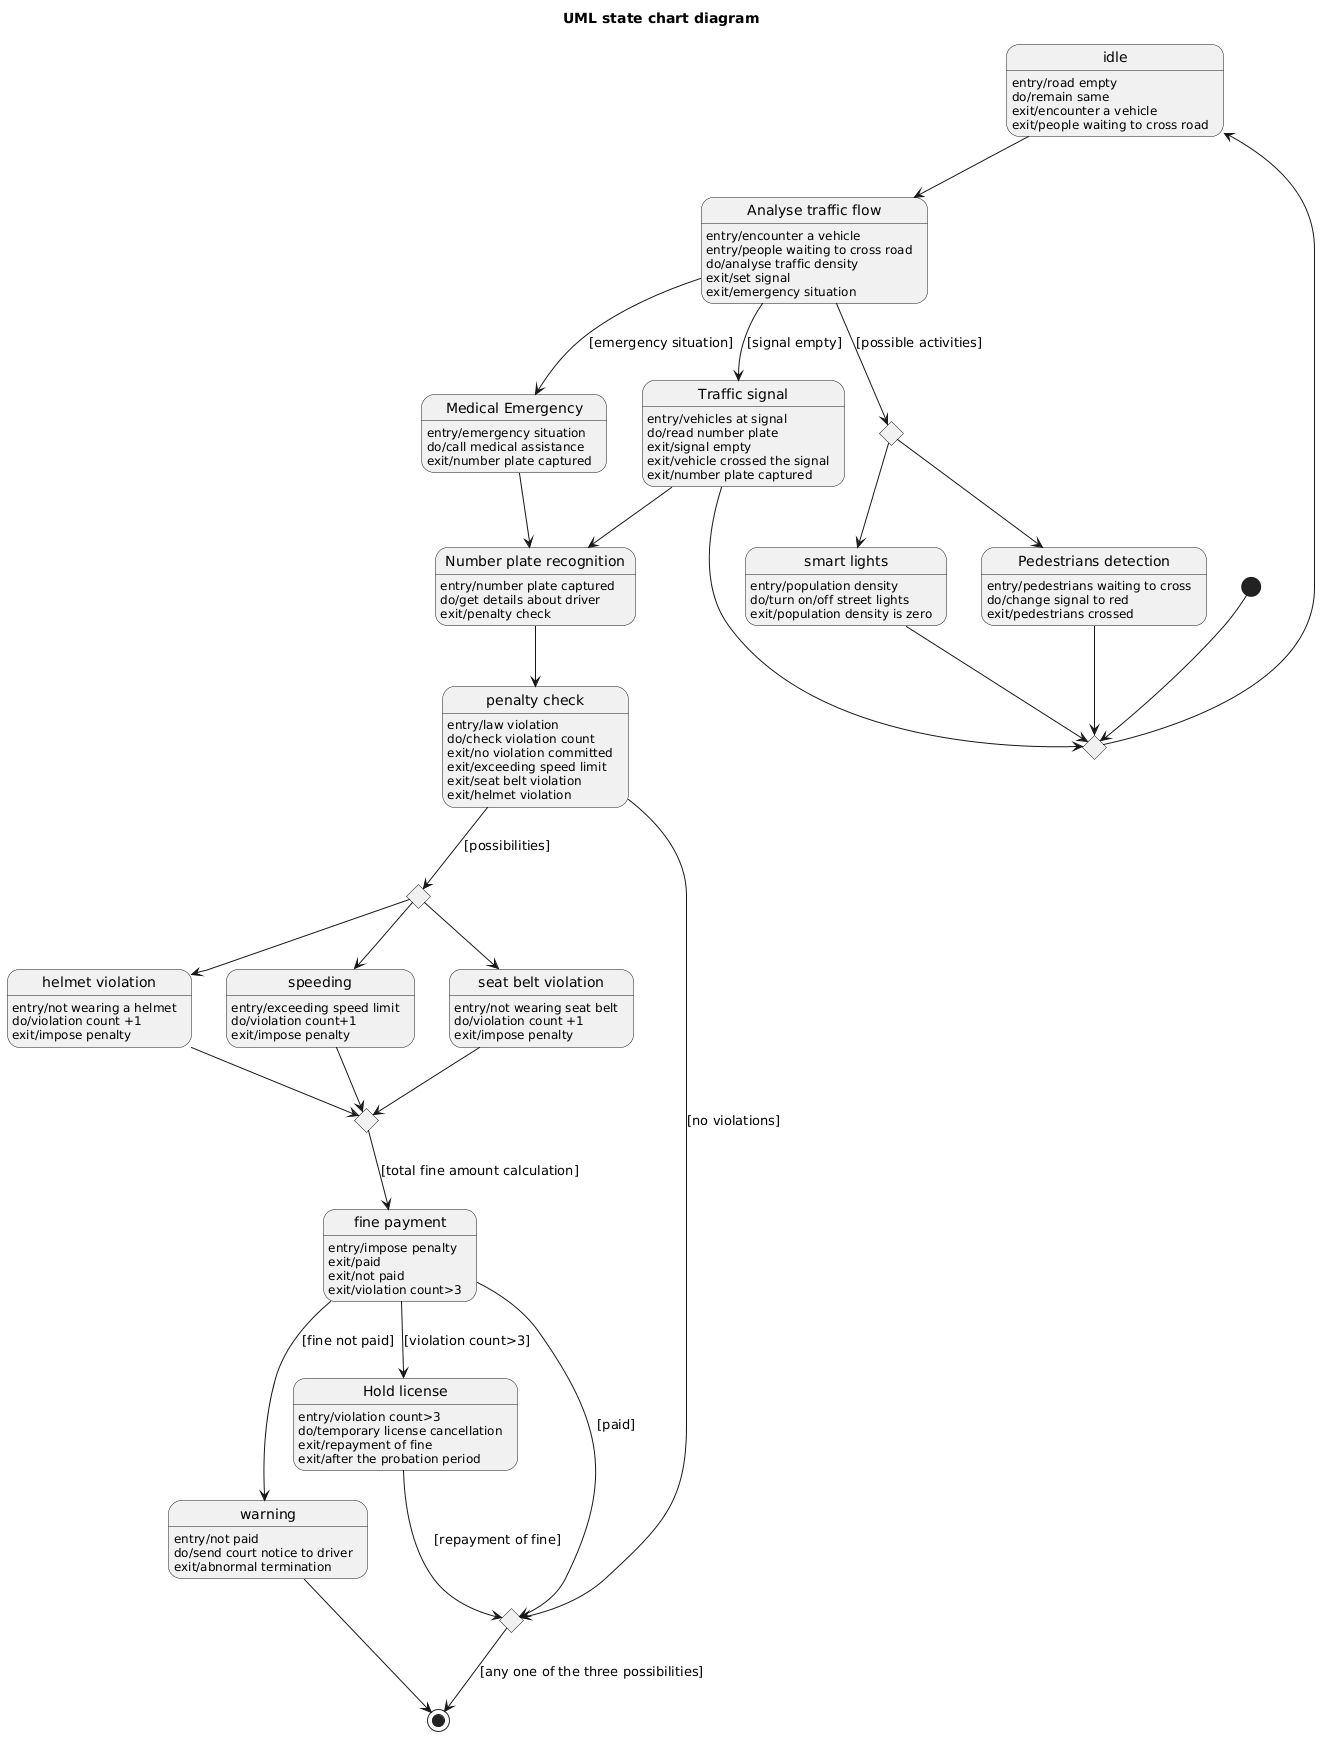

The diagram above was rendered by PlantUML. Its source (embedded in the PNG):
@startuml
title UML state chart diagram

state "idle" as Idle
Idle : entry/road empty
Idle : do/remain same
Idle : exit/encounter a vehicle
Idle : exit/people waiting to cross road

state "Analyse traffic flow" as AnalyseTrafficFlow
AnalyseTrafficFlow : entry/encounter a vehicle
AnalyseTrafficFlow : entry/people waiting to cross road
AnalyseTrafficFlow : do/analyse traffic density
AnalyseTrafficFlow : exit/set signal
AnalyseTrafficFlow : exit/emergency situation

state "smart lights" as SmartLights
SmartLights : entry/population density
SmartLights : do/turn on/off street lights
SmartLights : exit/population density is zero

state "Pedestrians detection" as PedestriansDetection
PedestriansDetection : entry/pedestrians waiting to cross
PedestriansDetection : do/change signal to red
PedestriansDetection : exit/pedestrians crossed

state "Traffic signal" as TrafficSignal
TrafficSignal : entry/vehicles at signal
TrafficSignal : do/read number plate
TrafficSignal : exit/signal empty
TrafficSignal : exit/vehicle crossed the signal
TrafficSignal : exit/number plate captured

state "Medical Emergency" as MedicalEmergency
MedicalEmergency : entry/emergency situation
MedicalEmergency : do/call medical assistance
MedicalEmergency : exit/number plate captured

state "Number plate recognition" as NumberPlateRecognition
NumberPlateRecognition : entry/number plate captured
NumberPlateRecognition : do/get details about driver
NumberPlateRecognition : exit/penalty check

state "penalty check" as PenaltyCheck
PenaltyCheck : entry/law violation
PenaltyCheck : do/check violation count
PenaltyCheck : exit/no violation committed
PenaltyCheck : exit/exceeding speed limit
PenaltyCheck : exit/seat belt violation
PenaltyCheck : exit/helmet violation

state "speeding" as Speeding
Speeding : entry/exceeding speed limit
Speeding : do/violation count+1
Speeding : exit/impose penalty

state "seat belt violation" as SeatBeltViolation
SeatBeltViolation : entry/not wearing seat belt
SeatBeltViolation : do/violation count +1
SeatBeltViolation : exit/impose penalty

state "helmet violation" as HelmetViolation
HelmetViolation : entry/not wearing a helmet
HelmetViolation : do/violation count +1
HelmetViolation : exit/impose penalty

state "fine payment" as FinePayment
FinePayment : entry/impose penalty
FinePayment : exit/paid
FinePayment : exit/not paid
FinePayment : exit/violation count>3

state "warning" as Warning
Warning : entry/not paid
Warning : do/send court notice to driver
Warning : exit/abnormal termination

state "Hold license" as HoldLicense
HoldLicense : entry/violation count>3
HoldLicense : do/temporary license cancellation
HoldLicense : exit/repayment of fine
HoldLicense : exit/after the probation period

state J0 <<choice>>
state J1 <<choice>>
state J2 <<choice>>
state Merge1 <<choice>>
state Merge2 <<choice>>

[*] --> J0

J0 --> Idle
SmartLights --> J0 
PedestriansDetection --> J0 
TrafficSignal --> J0 

Idle --> AnalyseTrafficFlow
AnalyseTrafficFlow --> J1 : [possible activities]

J1 --> SmartLights
J1 --> PedestriansDetection
AnalyseTrafficFlow --> TrafficSignal : [signal empty]
AnalyseTrafficFlow --> MedicalEmergency : [emergency situation]

TrafficSignal --> NumberPlateRecognition
MedicalEmergency --> NumberPlateRecognition
NumberPlateRecognition --> PenaltyCheck

PenaltyCheck --> J2 : [possibilities]
J2 --> Speeding
J2 --> SeatBeltViolation
J2 --> HelmetViolation
PenaltyCheck --> Merge2 : [no violations]

Speeding --> Merge1
SeatBeltViolation --> Merge1
HelmetViolation --> Merge1

Merge1 --> FinePayment : [total fine amount calculation]

FinePayment --> Warning : [fine not paid]
FinePayment --> HoldLicense : [violation count>3]
FinePayment --> Merge2 : [paid]

HoldLicense --> Merge2 : [repayment of fine]

Merge2 --> [*] : [any one of the three possibilities]

Warning --> [*]
@enduml